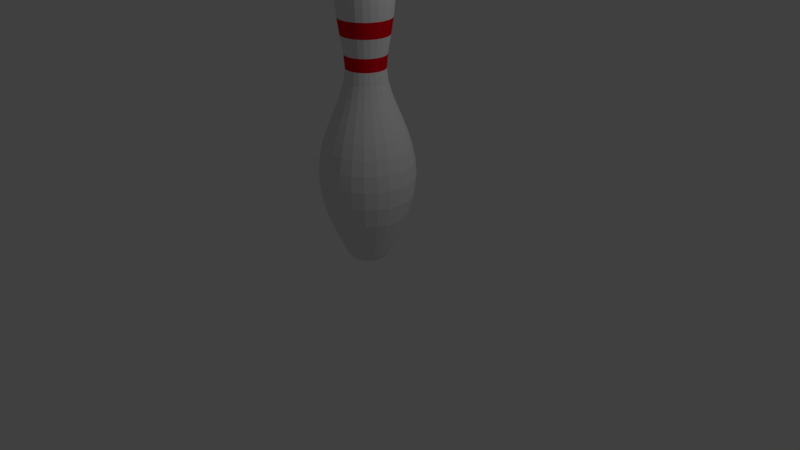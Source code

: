 # Source: BowlingPin.blend  (saved by Blender 2.78.0; exported with 4.5.12 LTS)
import bpy
from mathutils import Matrix  # noqa: F401  (used for matrix-valued properties, if any)

bpy.ops.wm.read_factory_settings(use_empty=True)
scene = bpy.context.scene
scene.name = 'Scene'

# ---- collections
col_collection_1 = bpy.data.collections.new('Collection 1'); scene.collection.children.link(col_collection_1)

# ---- materials (node trees are filled in below, after node groups)
mat_pin = bpy.data.materials.new('Pin')
mat_pin.alpha_threshold = 0.0
mat_pin.use_transparent_shadow = False
mat_pin.roughness = 0.5
mat_stripe = bpy.data.materials.new('Stripe')
mat_stripe.alpha_threshold = 0.0
mat_stripe.use_transparent_shadow = False
mat_stripe.diffuse_color = (0.8, 0.0, 0.01166, 1.0)
mat_stripe.roughness = 0.5

# ---- material node trees

# ---- world
world_world = bpy.data.worlds.new('World'); scene.world = world_world
world_world.color = (0.05088, 0.05088, 0.05088)
world_world.use_sun_shadow = False
world_world.sun_shadow_jitter_overblur = 0.0
world_world.cycles.sampling_method = 'MANUAL'

# ---- cameras
cam_camera = bpy.data.cameras.new('Camera')
cam_camera.clip_end = 100.0
cam_camera.lens = 35.0
cam_camera.sensor_width = 32.0
cam_camera.sensor_height = 18.0
cam_camera.ortho_scale = 7.314
cam_camera.dof.focus_distance = 0.0
cam_camera.dof.aperture_fstop = 128.0

# ---- lights
light_lamp = bpy.data.lights.new('Lamp', 'POINT')
light_lamp.transmission_factor = 0.0
light_lamp.cutoff_distance = 30.0
light_lamp.energy = 100.0
light_lamp.shadow_buffer_clip_start = 1.001
light_lamp.shadow_soft_size = 0.1
light_lamp.shadow_maximum_resolution = 0.006
light_lamp.use_absolute_resolution = True

# ---- meshes
me_mesh_001 = bpy.data.meshes.new('Mesh.001')
me_mesh_001.from_pydata([(-0.5163, 5.26, -9.377e-07), (-0.4451, 5.245, -9.043e-07), (-0.3847, 5.218, -8.568e-07), (-0.3352, 5.176, -7.987e-07), (-0.2967, 5.119, -7.335e-07), (-0.3523, 3.923, -3.673e-07), (-0.3338, 3.765, -3.628e-07), (0.001128, 2.579, -3.289e-07), (-0.02036, 2.351, -3.224e-07), (-0.08384, 2.098, -3.152e-07), (-0.1975, 1.815, -3.071e-07), (-0.2391, 1.726, -3.046e-07), (-0.2722, 1.653, -3.027e-07), (-0.2991, 1.594, -3.012e-07), (-0.3217, 1.549, -3.002e-07), (-0.3626, 1.492, -2.992e-07), (-0.3849, 1.477, -2.99e-07), (-0.4113, 1.468, -2.989e-07), (-0.4437, 1.464, -2.99e-07), (-0.4843, 1.463, -2.99e-07), (-0.5352, 1.463, -2.989e-07), (-0.5983, 1.464, -2.987e-07), (-0.5191, 5.26, -0.02123), (-0.4503, 5.245, -0.03966), (-0.392, 5.218, -0.05529), (-0.3442, 5.176, -0.0681), (-0.307, 5.119, -0.07807), (-0.2804, 5.043, -0.08519), (-0.2645, 4.946, -0.08944), (-0.2594, 4.828, -0.09081), (-0.2651, 4.685, -0.08928), (-0.2817, 4.515, -0.08484), (-0.3092, 4.318, -0.07747), (-0.3477, 4.09, -0.06716), (-0.3607, 3.923, -0.06367), (-0.3428, 3.765, -0.06847), (-0.3019, 3.612, -0.07941), (-0.2461, 3.46, -0.09438), (-0.1831, 3.305, -0.1113), (-0.121, 3.143, -0.1279), (-0.06772, 2.971, -0.1422), (-0.03117, 2.784, -0.152), (-0.0193, 2.579, -0.1551), (-0.04005, 2.351, -0.1496), (-0.1014, 2.098, -0.1332), (-0.2112, 1.815, -0.1037), (-0.2513, 1.726, -0.09298), (-0.2833, 1.653, -0.0844), (-0.3093, 1.594, -0.07744), (-0.3311, 1.549, -0.07159), (-0.3509, 1.516, -0.06629), (-0.3706, 1.492, -0.06102), (-0.3922, 1.477, -0.05524), (-0.4176, 1.468, -0.04841), (-0.449, 1.464, -0.04001), (-0.4882, 1.463, -0.0295), (-0.5373, 1.463, -0.01634), (-0.5273, 5.26, -0.04101), (-0.4656, 5.245, -0.07662), (-0.4133, 5.218, -0.1068), (-0.3705, 5.176, -0.1316), (-0.3371, 5.119, -0.1508), (-0.3133, 5.043, -0.1646), (-0.299, 4.946, -0.1728), (-0.2945, 4.828, -0.1754), (-0.2996, 4.685, -0.1725), (-0.3144, 4.515, -0.1639), (-0.3391, 4.318, -0.1497), (-0.3736, 4.09, -0.1297), (-0.3853, 3.923, -0.123), (-0.3692, 3.765, -0.1323), (-0.3326, 3.612, -0.1534), (-0.2825, 3.46, -0.1823), (-0.2261, 3.305, -0.2149), (-0.1704, 3.143, -0.2471), (-0.1226, 2.971, -0.2747), (-0.08982, 2.784, -0.2936), (-0.07918, 2.579, -0.2997), (-0.09779, 2.351, -0.289), (-0.1528, 2.098, -0.2572), (-0.2512, 1.815, -0.2004), (-0.2872, 1.726, -0.1796), (-0.3159, 1.653, -0.163), (-0.3392, 1.594, -0.1496), (-0.3588, 1.549, -0.1383), (-0.3765, 1.516, -0.1281), (-0.3941, 1.492, -0.1179), (-0.4135, 1.477, -0.1067), (-0.4363, 1.468, -0.09353), (-0.4644, 1.464, -0.0773), (-0.4996, 1.463, -0.05699), (-0.5436, 1.463, -0.03157), (-0.5983, 5.264, -9.056e-07), (-0.5403, 5.26, -0.05799), (-0.49, 5.245, -0.1084), (-0.4473, 5.218, -0.1511), (-0.4123, 5.176, -0.186), (-0.385, 5.119, -0.2133), (-0.3656, 5.043, -0.2327), (-0.354, 4.946, -0.2444), (-0.3502, 4.828, -0.2481), (-0.3544, 4.685, -0.2439), (-0.3665, 4.515, -0.2318), (-0.3867, 4.318, -0.2117), (-0.4148, 4.09, -0.1835), (-0.4244, 3.923, -0.174), (-0.4113, 3.765, -0.1871), (-0.3814, 3.612, -0.217), (-0.3404, 3.46, -0.2579), (-0.2944, 3.305, -0.3039), (-0.2489, 3.143, -0.3494), (-0.2099, 2.971, -0.3884), (-0.1831, 2.784, -0.4152), (-0.1744, 2.579, -0.4239), (-0.1896, 2.351, -0.4087), (-0.2345, 2.098, -0.3638), (-0.3149, 1.815, -0.2834), (-0.3443, 1.726, -0.254), (-0.3677, 1.653, -0.2306), (-0.3867, 1.594, -0.2116), (-0.4027, 1.549, -0.1956), (-0.4172, 1.516, -0.1811), (-0.4316, 1.492, -0.1667), (-0.4474, 1.477, -0.1509), (-0.466, 1.468, -0.1323), (-0.489, 1.464, -0.1093), (-0.5177, 1.463, -0.0806), (-0.5537, 1.463, -0.04464), (-0.5573, 5.26, -0.07102), (-0.5217, 5.245, -0.1327), (-0.4915, 5.218, -0.185), (-0.4668, 5.176, -0.2279), (-0.4475, 5.119, -0.2612), (-0.4337, 5.043, -0.285), (-0.4255, 4.946, -0.2993), (-0.4229, 4.828, -0.3039), (-0.4258, 4.685, -0.2987), (-0.4344, 4.515, -0.2839), (-0.4486, 4.318, -0.2592), (-0.4686, 4.09, -0.2247), (-0.4753, 3.923, -0.213), (-0.466, 3.765, -0.2291), (-0.4449, 3.612, -0.2657), (-0.416, 3.46, -0.3158), (-0.3834, 3.305, -0.3723), (-0.3512, 3.143, -0.4279), (-0.3237, 2.971, -0.4757), (-0.3047, 2.784, -0.5085), (-0.2986, 2.579, -0.5191), (-0.3093, 2.351, -0.5005), (-0.3411, 2.098, -0.4455), (-0.3979, 1.815, -0.3471), (-0.4187, 1.726, -0.3111), (-0.4353, 1.653, -0.2824), (-0.4487, 1.594, -0.2591), (-0.46, 1.549, -0.2395), (-0.4703, 1.516, -0.2218), (-0.4804, 1.492, -0.2042), (-0.4916, 1.477, -0.1848), (-0.5048, 1.468, -0.162), (-0.521, 1.464, -0.1339), (-0.5413, 1.463, -0.09871), (-0.5667, 1.463, -0.05468), (-0.5771, 5.26, -0.07922), (-0.5587, 5.245, -0.148), (-0.543, 5.218, -0.2063), (-0.5302, 5.176, -0.2541), (-0.5202, 5.119, -0.2914), (-0.5131, 5.043, -0.3179), (-0.5089, 4.946, -0.3338), (-0.5075, 4.828, -0.3389), (-0.509, 4.685, -0.3332), (-0.5135, 4.515, -0.3166), (-0.5208, 4.318, -0.2891), (-0.5312, 4.09, -0.2506), (-0.5346, 3.923, -0.2376), (-0.5298, 3.765, -0.2555), (-0.5189, 3.612, -0.2964), (-0.5039, 3.46, -0.3522), (-0.4871, 3.305, -0.4152), (-0.4704, 3.143, -0.4773), (-0.4561, 2.971, -0.5306), (-0.4463, 2.784, -0.5671), (-0.4432, 2.579, -0.579), (-0.4487, 2.351, -0.5583), (-0.4652, 2.098, -0.4969), (-0.4946, 1.815, -0.3871), (-0.5053, 1.726, -0.347), (-0.5139, 1.653, -0.315), (-0.5209, 1.594, -0.289), (-0.5267, 1.549, -0.2672), (-0.532, 1.516, -0.2474), (-0.5373, 1.492, -0.2277), (-0.5431, 1.477, -0.2061), (-0.5499, 1.468, -0.1807), (-0.5583, 1.464, -0.1493), (-0.5688, 1.463, -0.1101), (-0.582, 1.463, -0.06098), (-0.5983, 5.26, -0.08201), (-0.5983, 5.245, -0.1532), (-0.5983, 5.218, -0.2136), (-0.5983, 5.176, -0.2631), (-0.5983, 5.119, -0.3016), (-0.5983, 5.043, -0.3291), (-0.5983, 4.946, -0.3456), (-0.5983, 4.828, -0.3509), (-0.5983, 4.685, -0.345), (-0.5983, 4.515, -0.3278), (-0.5983, 4.318, -0.2993), (-0.5983, 4.09, -0.2595), (-0.5983, 3.923, -0.246), (-0.5983, 3.765, -0.2645), (-0.5983, 3.612, -0.3068), (-0.5983, 3.46, -0.3647), (-0.5983, 3.305, -0.4298), (-0.5983, 3.143, -0.4941), (-0.5983, 2.971, -0.5493), (-0.5983, 2.784, -0.5872), (-0.5983, 2.579, -0.5994), (-0.5983, 2.351, -0.578), (-0.5983, 2.098, -0.5145), (-0.5983, 1.815, -0.4008), (-0.5983, 1.726, -0.3593), (-0.5983, 1.653, -0.3261), (-0.5983, 1.594, -0.2992), (-0.5983, 1.549, -0.2766), (-0.5983, 1.516, -0.2561), (-0.5983, 1.492, -0.2358), (-0.5983, 1.477, -0.2134), (-0.5983, 1.468, -0.1871), (-0.5983, 1.464, -0.1546), (-0.5983, 1.463, -0.114), (-0.5983, 1.463, -0.06314), (-0.6195, 5.26, -0.07922), (-0.638, 5.245, -0.148), (-0.6536, 5.218, -0.2063), (-0.6664, 5.176, -0.2541), (-0.6764, 5.119, -0.2914), (-0.6835, 5.043, -0.3179), (-0.6878, 4.946, -0.3338), (-0.6891, 4.828, -0.3389), (-0.6876, 4.685, -0.3332), (-0.6832, 4.515, -0.3166), (-0.6758, 4.318, -0.2891), (-0.6655, 4.09, -0.2506), (-0.662, 3.923, -0.2376), (-0.6668, 3.765, -0.2555), (-0.6777, 3.612, -0.2964), (-0.6927, 3.46, -0.3522), (-0.7096, 3.305, -0.4152), (-0.7262, 3.143, -0.4773), (-0.7405, 2.971, -0.5306), (-0.7503, 2.784, -0.5671), (-0.7535, 2.579, -0.579), (-0.7479, 2.351, -0.5583), (-0.7315, 2.098, -0.4969), (-0.702, 1.815, -0.3871), (-0.6913, 1.726, -0.347), (-0.6827, 1.653, -0.315), (-0.6758, 1.594, -0.289), (-0.6699, 1.549, -0.2672), (-0.6646, 1.516, -0.2474), (-0.6593, 1.492, -0.2277), (-0.6535, 1.477, -0.2061), (-0.6467, 1.468, -0.1807), (-0.6383, 1.464, -0.1493), (-0.6278, 1.463, -0.1101), (-0.6147, 1.463, -0.06098), (-0.6393, 5.26, -0.07102), (-0.6749, 5.245, -0.1327), (-0.7051, 5.218, -0.185), (-0.7299, 5.176, -0.2279), (-0.7491, 5.119, -0.2612), (-0.7629, 5.043, -0.285), (-0.7711, 4.946, -0.2993), (-0.7737, 4.828, -0.3039), (-0.7708, 4.685, -0.2987), (-0.7622, 4.515, -0.2839), (-0.748, 4.318, -0.2592), (-0.728, 4.09, -0.2247), (-0.7213, 3.923, -0.213), (-0.7306, 3.765, -0.2291), (-0.7517, 3.612, -0.2657), (-0.7806, 3.46, -0.3158), (-0.8132, 3.305, -0.3723), (-0.8454, 3.143, -0.4279), (-0.873, 2.971, -0.4757), (-0.8919, 2.784, -0.5085), (-0.898, 2.579, -0.5191), (-0.8873, 2.351, -0.5005), (-0.8555, 2.098, -0.4455), (-0.7987, 1.815, -0.3471), (-0.7779, 1.726, -0.3111), (-0.7614, 1.653, -0.2824), (-0.7479, 1.594, -0.2591), (-0.7366, 1.549, -0.2395), (-0.7264, 1.516, -0.2218), (-0.7162, 1.492, -0.2042), (-0.705, 1.477, -0.1848), (-0.6918, 1.468, -0.162), (-0.6756, 1.464, -0.1339), (-0.6553, 1.463, -0.09871), (-0.6299, 1.463, -0.05468), (-0.6563, 5.26, -0.05799), (-0.7067, 5.245, -0.1084), (-0.7494, 5.218, -0.1511), (-0.7844, 5.176, -0.186), (-0.8116, 5.119, -0.2133), (-0.8311, 5.043, -0.2327), (-0.8427, 4.946, -0.2444), (-0.8464, 4.828, -0.2481), (-0.8422, 4.685, -0.2439), (-0.8301, 4.515, -0.2318), (-0.81, 4.318, -0.2117), (-0.7818, 4.09, -0.1835), (-0.7723, 3.923, -0.174), (-0.7854, 3.765, -0.1871), (-0.8153, 3.612, -0.217), (-0.8562, 3.46, -0.2579), (-0.9023, 3.305, -0.3039), (-0.9477, 3.143, -0.3494), (-0.9867, 2.971, -0.3884), (-1.013, 2.784, -0.4152), (-1.022, 2.579, -0.4239), (-1.007, 2.351, -0.4087), (-0.9621, 2.098, -0.3638), (-0.8817, 1.815, -0.2834), (-0.8523, 1.726, -0.254), (-0.8289, 1.653, -0.2306), (-0.8099, 1.594, -0.2116), (-0.7939, 1.549, -0.1956), (-0.7794, 1.516, -0.1811), (-0.765, 1.492, -0.1667), (-0.7492, 1.477, -0.1509), (-0.7306, 1.468, -0.1323), (-0.7076, 1.464, -0.1093), (-0.6789, 1.463, -0.0806), (-0.643, 1.463, -0.04464), (-0.6693, 5.26, -0.04101), (-0.731, 5.245, -0.07662), (-0.7833, 5.218, -0.1068), (-0.8262, 5.176, -0.1316), (-0.8595, 5.119, -0.1508), (-0.8834, 5.043, -0.1646), (-0.8976, 4.946, -0.1728), (-0.9022, 4.828, -0.1754), (-0.8971, 4.685, -0.1725), (-0.8822, 4.515, -0.1639), (-0.8575, 4.318, -0.1497), (-0.823, 4.09, -0.1297), (-0.8114, 3.923, -0.123), (-0.8274, 3.765, -0.1323), (-0.864, 3.612, -0.1534), (-0.9141, 3.46, -0.1823), (-0.9706, 3.305, -0.2149), (-1.026, 3.143, -0.2471), (-1.074, 2.971, -0.2747), (-1.107, 2.784, -0.2936), (-1.117, 2.579, -0.2997), (-1.099, 2.351, -0.289), (-1.044, 2.098, -0.2572), (-0.9454, 1.815, -0.2004), (-0.9094, 1.726, -0.1796), (-0.8807, 1.653, -0.163), (-0.8574, 1.594, -0.1496), (-0.8378, 1.549, -0.1383), (-0.8201, 1.516, -0.1281), (-0.8025, 1.492, -0.1179), (-0.7831, 1.477, -0.1067), (-0.7603, 1.468, -0.09353), (-0.7322, 1.464, -0.0773), (-0.697, 1.463, -0.05699), (-0.653, 1.463, -0.03157), (-0.6775, 5.26, -0.02123), (-0.7463, 5.245, -0.03966), (-0.8047, 5.218, -0.05529), (-0.8525, 5.176, -0.0681), (-0.8897, 5.119, -0.07807), (-0.9162, 5.043, -0.08519), (-0.9321, 4.946, -0.08944), (-0.9372, 4.828, -0.09081), (-0.9315, 4.685, -0.08928), (-0.9149, 4.515, -0.08484), (-0.8874, 4.318, -0.07747), (-0.8489, 4.09, -0.06716), (-0.8359, 3.923, -0.06367), (-0.8538, 3.765, -0.06847), (-0.8947, 3.612, -0.07941), (-0.9506, 3.46, -0.09438), (-1.014, 3.305, -0.1113), (-1.076, 3.143, -0.1279), (-1.129, 2.971, -0.1422), (-1.165, 2.784, -0.152), (-1.177, 2.579, -0.1551), (-1.157, 2.351, -0.1496), (-1.095, 2.098, -0.1332), (-0.9854, 1.815, -0.1037), (-0.9453, 1.726, -0.09298), (-0.9133, 1.653, -0.0844), (-0.8873, 1.594, -0.07744), (-0.8655, 1.549, -0.07159), (-0.8457, 1.516, -0.06629), (-0.826, 1.492, -0.06102), (-0.8045, 1.477, -0.05524), (-0.779, 1.468, -0.04841), (-0.7476, 1.464, -0.04001), (-0.7084, 1.463, -0.0295), (-0.6593, 1.463, -0.01634), (-0.6803, 5.26, -5.48e-07), (-0.7515, 5.245, -5.182e-07), (-0.8119, 5.218, -6.523e-07), (-0.8614, 5.176, -7.268e-07), (-0.8999, 5.119, -7.268e-07), (-0.9275, 5.043, -7.268e-07), (-0.9439, 4.946, -7.864e-07), (-0.9492, 4.828, -8.46e-07), (-0.9433, 4.685, -9.056e-07), (-0.9261, 4.515, -9.652e-07), (-0.8976, 4.318, -9.652e-07), (-0.8578, 4.09, -8.46e-07), (-0.8443, 3.923, -6.97e-07), (-0.8628, 3.765, -6.672e-07), (-0.9051, 3.612, -6.225e-07), (-0.963, 3.46, -5.331e-07), (-1.028, 3.305, -5.331e-07), (-1.092, 3.143, -5.182e-07), (-1.148, 2.971, -6.225e-07), (-1.185, 2.784, -5.033e-07), (-1.198, 2.579, -2.201e-07), (-1.176, 2.351, -2.201e-07), (-1.113, 2.098, -5.623e-08), (-0.9991, 1.815, -1.307e-07), (-0.9576, 1.726, -2.201e-07), (-0.9244, 1.653, -2.499e-07), (-0.8975, 1.594, -1.605e-07), (-0.8749, 1.549, -1.903e-07), (-0.8544, 1.516, -1.456e-07), (-0.8341, 1.492, -1.153e-08), (-0.8117, 1.477, -1.605e-07), (-0.7854, 1.468, -1.158e-07), (-0.7529, 1.464, -1.009e-07), (-0.7123, 1.463, -1.456e-07), (-0.6614, 1.463, -7.113e-08), (-0.6775, 5.26, 0.02122), (-0.7463, 5.245, 0.03966), (-0.8047, 5.218, 0.05529), (-0.8525, 5.176, 0.0681), (-0.8897, 5.119, 0.07807), (-0.9162, 5.043, 0.08519), (-0.9321, 4.946, 0.08944), (-0.9372, 4.828, 0.09081), (-0.9315, 4.685, 0.08928), (-0.9149, 4.515, 0.08484), (-0.8874, 4.318, 0.07747), (-0.8489, 4.09, 0.06716), (-0.8359, 3.923, 0.06367), (-0.8538, 3.765, 0.06846), (-0.8947, 3.612, 0.07941), (-0.9506, 3.46, 0.09438), (-1.014, 3.305, 0.1113), (-1.076, 3.143, 0.1279), (-1.129, 2.971, 0.1422), (-1.165, 2.784, 0.152), (-1.177, 2.579, 0.1551), (-1.157, 2.351, 0.1496), (-1.095, 2.098, 0.1332), (-0.9854, 1.815, 0.1037), (-0.9453, 1.726, 0.09298), (-0.9133, 1.653, 0.0844), (-0.8873, 1.594, 0.07744), (-0.8655, 1.549, 0.07159), (-0.8457, 1.516, 0.06629), (-0.826, 1.492, 0.06102), (-0.8045, 1.477, 0.05524), (-0.779, 1.468, 0.04841), (-0.7476, 1.464, 0.04001), (-0.7084, 1.463, 0.0295), (-0.6593, 1.463, 0.01634), (-0.6693, 5.26, 0.041), (-0.731, 5.245, 0.07662), (-0.7833, 5.218, 0.1068), (-0.8262, 5.176, 0.1316), (-0.8595, 5.119, 0.1508), (-0.8834, 5.043, 0.1646), (-0.8976, 4.946, 0.1728), (-0.9022, 4.828, 0.1754), (-0.8971, 4.685, 0.1725), (-0.8822, 4.515, 0.1639), (-0.8575, 4.318, 0.1497), (-0.823, 4.09, 0.1297), (-0.8114, 3.923, 0.123), (-0.8274, 3.765, 0.1323), (-0.864, 3.612, 0.1534), (-0.9141, 3.46, 0.1823), (-0.9706, 3.305, 0.2149), (-1.026, 3.143, 0.2471), (-1.074, 2.971, 0.2747), (-1.107, 2.784, 0.2936), (-1.117, 2.579, 0.2997), (-1.099, 2.351, 0.289), (-1.044, 2.098, 0.2572), (-0.9454, 1.815, 0.2004), (-0.9094, 1.726, 0.1796), (-0.8807, 1.653, 0.163), (-0.8574, 1.594, 0.1496), (-0.8378, 1.549, 0.1383), (-0.8201, 1.516, 0.1281), (-0.8025, 1.492, 0.1179), (-0.7831, 1.477, 0.1067), (-0.7603, 1.468, 0.09353), (-0.7322, 1.464, 0.0773), (-0.697, 1.463, 0.05699), (-0.653, 1.463, 0.03157), (-0.6563, 5.26, 0.05799), (-0.7067, 5.245, 0.1084), (-0.7494, 5.218, 0.1511), (-0.7844, 5.176, 0.186), (-0.8116, 5.119, 0.2133), (-0.8311, 5.043, 0.2327), (-0.8427, 4.946, 0.2444), (-0.8464, 4.828, 0.2481), (-0.8422, 4.685, 0.2439), (-0.8301, 4.515, 0.2318), (-0.81, 4.318, 0.2117), (-0.7818, 4.09, 0.1835), (-0.7723, 3.923, 0.174), (-0.7854, 3.765, 0.1871), (-0.8153, 3.612, 0.217), (-0.8562, 3.46, 0.2579), (-0.9023, 3.305, 0.3039), (-0.9477, 3.143, 0.3494), (-0.9867, 2.971, 0.3884), (-1.013, 2.784, 0.4152), (-1.022, 2.579, 0.4239), (-1.007, 2.351, 0.4087), (-0.9621, 2.098, 0.3638), (-0.8817, 1.815, 0.2834), (-0.8523, 1.726, 0.254), (-0.8289, 1.653, 0.2306), (-0.8099, 1.594, 0.2116), (-0.7939, 1.549, 0.1956), (-0.7794, 1.516, 0.1811), (-0.765, 1.492, 0.1667), (-0.7492, 1.477, 0.1509), (-0.7306, 1.468, 0.1323), (-0.7076, 1.464, 0.1093), (-0.6789, 1.463, 0.0806), (-0.643, 1.463, 0.04464), (-0.6393, 5.26, 0.07102), (-0.6749, 5.245, 0.1327), (-0.7051, 5.218, 0.185), (-0.7299, 5.176, 0.2279), (-0.7491, 5.119, 0.2612), (-0.7629, 5.043, 0.285), (-0.7711, 4.946, 0.2993), (-0.7737, 4.828, 0.3039), (-0.7708, 4.685, 0.2987), (-0.7622, 4.515, 0.2839), (-0.748, 4.318, 0.2592), (-0.728, 4.09, 0.2247), (-0.7213, 3.923, 0.213), (-0.7306, 3.765, 0.2291), (-0.7517, 3.612, 0.2657), (-0.7806, 3.46, 0.3158), (-0.8132, 3.305, 0.3723), (-0.8454, 3.143, 0.4279), (-0.873, 2.971, 0.4757), (-0.8919, 2.784, 0.5085), (-0.898, 2.579, 0.5191), (-0.8873, 2.351, 0.5005), (-0.8555, 2.098, 0.4455), (-0.7987, 1.815, 0.3471), (-0.7779, 1.726, 0.3111), (-0.7614, 1.653, 0.2824), (-0.7479, 1.594, 0.2591), (-0.7366, 1.549, 0.2395), (-0.7264, 1.516, 0.2218), (-0.7162, 1.492, 0.2042), (-0.705, 1.477, 0.1848), (-0.6918, 1.468, 0.162), (-0.6756, 1.464, 0.1339), (-0.6553, 1.463, 0.09871), (-0.6299, 1.463, 0.05468), (-0.6195, 5.26, 0.07921), (-0.638, 5.245, 0.148), (-0.6536, 5.218, 0.2063), (-0.6664, 5.176, 0.2541), (-0.6764, 5.119, 0.2914), (-0.6835, 5.043, 0.3179), (-0.6878, 4.946, 0.3338), (-0.6891, 4.828, 0.3389), (-0.6876, 4.685, 0.3332), (-0.6832, 4.515, 0.3166), (-0.6758, 4.318, 0.2891), (-0.6655, 4.09, 0.2506), (-0.662, 3.923, 0.2376), (-0.6668, 3.765, 0.2555), (-0.6777, 3.612, 0.2964), (-0.6927, 3.46, 0.3522), (-0.7096, 3.305, 0.4152), (-0.7262, 3.143, 0.4773), (-0.7405, 2.971, 0.5306), (-0.7503, 2.784, 0.5671), (-0.7535, 2.579, 0.579), (-0.7479, 2.351, 0.5583), (-0.7315, 2.098, 0.4969), (-0.702, 1.815, 0.3871), (-0.6913, 1.726, 0.347), (-0.6827, 1.653, 0.315), (-0.6758, 1.594, 0.289), (-0.6699, 1.549, 0.2672), (-0.6646, 1.516, 0.2474), (-0.6593, 1.492, 0.2277), (-0.6535, 1.477, 0.2061), (-0.6467, 1.468, 0.1807), (-0.6383, 1.464, 0.1493), (-0.6278, 1.463, 0.1101), (-0.6147, 1.463, 0.06098), (-0.5983, 5.26, 0.08201), (-0.5983, 5.245, 0.1532), (-0.5983, 5.218, 0.2136), (-0.5983, 5.176, 0.2631), (-0.5983, 5.119, 0.3016), (-0.5983, 5.043, 0.3291), (-0.5983, 4.946, 0.3456), (-0.5983, 4.828, 0.3509), (-0.5983, 4.685, 0.345), (-0.5983, 4.515, 0.3278), (-0.5983, 4.318, 0.2993), (-0.5983, 4.09, 0.2595), (-0.5983, 3.923, 0.246), (-0.5983, 3.765, 0.2645), (-0.5983, 3.612, 0.3068), (-0.5983, 3.46, 0.3647), (-0.5983, 3.305, 0.4298), (-0.5983, 3.143, 0.4941), (-0.5983, 2.971, 0.5493), (-0.5983, 2.784, 0.5871), (-0.5983, 2.579, 0.5994), (-0.5983, 2.351, 0.578), (-0.5983, 2.098, 0.5145), (-0.5983, 1.815, 0.4008), (-0.5983, 1.726, 0.3593), (-0.5983, 1.653, 0.3261), (-0.5983, 1.594, 0.2992), (-0.5983, 1.549, 0.2766), (-0.5983, 1.516, 0.2561), (-0.5983, 1.492, 0.2357), (-0.5983, 1.477, 0.2134), (-0.5983, 1.468, 0.1871), (-0.5983, 1.464, 0.1546), (-0.5983, 1.463, 0.114), (-0.5983, 1.463, 0.06314), (-0.5771, 5.26, 0.07921), (-0.5587, 5.245, 0.148), (-0.543, 5.218, 0.2063), (-0.5302, 5.176, 0.2541), (-0.5202, 5.119, 0.2914), (-0.5131, 5.043, 0.3179), (-0.5089, 4.946, 0.3338), (-0.5075, 4.828, 0.3389), (-0.509, 4.685, 0.3332), (-0.5135, 4.515, 0.3166), (-0.5208, 4.318, 0.2891), (-0.5312, 4.09, 0.2506), (-0.5346, 3.923, 0.2376), (-0.5298, 3.765, 0.2555), (-0.5189, 3.612, 0.2964), (-0.5039, 3.46, 0.3522), (-0.4871, 3.305, 0.4152), (-0.4704, 3.143, 0.4773), (-0.4561, 2.971, 0.5306), (-0.4463, 2.784, 0.5671), (-0.4432, 2.579, 0.579), (-0.4487, 2.351, 0.5583), (-0.4652, 2.098, 0.4969), (-0.4946, 1.815, 0.3871), (-0.5053, 1.726, 0.347), (-0.5139, 1.653, 0.315), (-0.5209, 1.594, 0.289), (-0.5267, 1.549, 0.2672), (-0.532, 1.516, 0.2474), (-0.5373, 1.492, 0.2277), (-0.5431, 1.477, 0.2061), (-0.5499, 1.468, 0.1807), (-0.5583, 1.464, 0.1493), (-0.5688, 1.463, 0.1101), (-0.582, 1.463, 0.06098), (-0.5573, 5.26, 0.07102), (-0.5217, 5.245, 0.1327), (-0.4915, 5.218, 0.185), (-0.4668, 5.176, 0.2279), (-0.4475, 5.119, 0.2612), (-0.4337, 5.043, 0.285), (-0.4255, 4.946, 0.2993), (-0.4229, 4.828, 0.3039), (-0.4258, 4.685, 0.2987), (-0.4344, 4.515, 0.2839), (-0.4486, 4.318, 0.2592), (-0.4686, 4.09, 0.2247), (-0.4753, 3.923, 0.213), (-0.466, 3.765, 0.2291), (-0.4449, 3.612, 0.2657), (-0.416, 3.46, 0.3158), (-0.3834, 3.305, 0.3723), (-0.3512, 3.143, 0.4279), (-0.3237, 2.971, 0.4757), (-0.3047, 2.784, 0.5085), (-0.2986, 2.579, 0.5191), (-0.3093, 2.351, 0.5005), (-0.3411, 2.098, 0.4455), (-0.3979, 1.815, 0.3471), (-0.4187, 1.726, 0.3111), (-0.4353, 1.653, 0.2824), (-0.4487, 1.594, 0.2591), (-0.46, 1.549, 0.2395), (-0.4703, 1.516, 0.2218), (-0.4804, 1.492, 0.2042), (-0.4916, 1.477, 0.1848), (-0.5048, 1.468, 0.162), (-0.521, 1.464, 0.1339), (-0.5413, 1.463, 0.09871), (-0.5667, 1.463, 0.05468), (-0.5403, 5.26, 0.05799), (-0.49, 5.245, 0.1084), (-0.4473, 5.218, 0.1511), (-0.4123, 5.176, 0.186), (-0.385, 5.119, 0.2133), (-0.3656, 5.043, 0.2327), (-0.354, 4.946, 0.2444), (-0.3502, 4.828, 0.2481), (-0.3544, 4.685, 0.2439), (-0.3665, 4.515, 0.2318), (-0.3867, 4.318, 0.2117), (-0.4148, 4.09, 0.1835), (-0.4244, 3.923, 0.174), (-0.4113, 3.765, 0.1871), (-0.3814, 3.612, 0.217), (-0.3404, 3.46, 0.2579), (-0.2944, 3.305, 0.3039), (-0.2489, 3.143, 0.3494), (-0.2099, 2.971, 0.3884), (-0.1831, 2.784, 0.4152), (-0.1744, 2.579, 0.4239), (-0.1896, 2.351, 0.4087), (-0.2345, 2.098, 0.3638), (-0.3149, 1.815, 0.2834), (-0.3443, 1.726, 0.254), (-0.3677, 1.653, 0.2306), (-0.3867, 1.594, 0.2116), (-0.4027, 1.549, 0.1956), (-0.4172, 1.516, 0.1811), (-0.4316, 1.492, 0.1667), (-0.4474, 1.477, 0.1509), (-0.466, 1.468, 0.1323), (-0.489, 1.464, 0.1093), (-0.5177, 1.463, 0.0806), (-0.5537, 1.463, 0.04464), (-0.5273, 5.26, 0.041), (-0.4656, 5.245, 0.07662), (-0.4133, 5.218, 0.1068), (-0.3705, 5.176, 0.1316), (-0.3371, 5.119, 0.1508), (-0.3133, 5.043, 0.1646), (-0.299, 4.946, 0.1728), (-0.2945, 4.828, 0.1754), (-0.2996, 4.685, 0.1725), (-0.3144, 4.515, 0.1639), (-0.3391, 4.318, 0.1497), (-0.3736, 4.09, 0.1297), (-0.3853, 3.923, 0.123), (-0.3692, 3.765, 0.1323), (-0.3326, 3.612, 0.1534), (-0.2825, 3.46, 0.1823), (-0.2261, 3.305, 0.2149), (-0.1704, 3.143, 0.2471), (-0.1226, 2.971, 0.2747), (-0.08983, 2.784, 0.2936), (-0.07918, 2.579, 0.2997), (-0.09779, 2.351, 0.289), (-0.1528, 2.098, 0.2572), (-0.2512, 1.815, 0.2004), (-0.2872, 1.726, 0.1796), (-0.3159, 1.653, 0.163), (-0.3392, 1.594, 0.1496), (-0.3588, 1.549, 0.1383), (-0.3765, 1.516, 0.1281), (-0.3941, 1.492, 0.1179), (-0.4135, 1.477, 0.1067), (-0.4363, 1.468, 0.09353), (-0.4644, 1.464, 0.0773), (-0.4996, 1.463, 0.05699), (-0.5436, 1.463, 0.03157), (-0.5191, 5.26, 0.02122), (-0.4503, 5.245, 0.03966), (-0.392, 5.218, 0.05529), (-0.3442, 5.176, 0.0681), (-0.307, 5.119, 0.07807), (-0.2804, 5.043, 0.08519), (-0.2645, 4.946, 0.08944), (-0.2594, 4.828, 0.09081), (-0.2651, 4.685, 0.08928), (-0.2817, 4.515, 0.08484), (-0.3092, 4.318, 0.07747), (-0.3477, 4.09, 0.06716), (-0.3607, 3.923, 0.06367), (-0.3428, 3.765, 0.06847), (-0.3019, 3.612, 0.07941), (-0.2461, 3.46, 0.09438), (-0.1831, 3.305, 0.1113), (-0.121, 3.143, 0.1279), (-0.06772, 2.971, 0.1422), (-0.03117, 2.784, 0.152), (-0.0193, 2.579, 0.1551), (-0.04005, 2.351, 0.1496), (-0.1014, 2.098, 0.1332), (-0.2112, 1.815, 0.1037), (-0.2513, 1.726, 0.09298), (-0.2833, 1.653, 0.0844), (-0.3093, 1.594, 0.07744), (-0.3311, 1.549, 0.07159), (-0.3509, 1.516, 0.06629), (-0.3706, 1.492, 0.06102), (-0.3922, 1.477, 0.05524), (-0.4176, 1.468, 0.04841), (-0.449, 1.464, 0.04001), (-0.4882, 1.463, 0.0295), (-0.5373, 1.463, 0.01634), (-0.2692, 5.043, -6.374e-07), (-0.2527, 4.946, -7.715e-07), (-0.2474, 4.828, -5.778e-07), (-0.2533, 4.685, -5.182e-07), (-0.2705, 4.515, -4.139e-07), (-0.299, 4.318, -3.99e-07), (-0.3388, 4.09, -4.586e-07), (-0.2915, 3.612, -2.499e-07), (-0.2336, 3.46, -4.586e-07), (-0.1685, 3.305, -5.331e-07), (-0.1042, 3.143, -4.437e-07), (-0.049, 2.971, -2.052e-07), (-0.01116, 2.784, -4.437e-07), (-0.3422, 1.516, -4.884e-07)], [], [(829, 830, 29, 28), (19, 20, 56, 55), (7, 8, 43, 42), (830, 831, 30, 29), (20, 21, 56), (8, 9, 44, 43), (831, 832, 31, 30), (9, 10, 45, 44), (832, 833, 32, 31), (10, 11, 46, 45), (833, 834, 33, 32), (11, 12, 47, 46), (834, 5, 34, 33), (12, 13, 48, 47), (5, 6, 35, 34), (92, 0, 22), (13, 14, 49, 48), (6, 835, 36, 35), (0, 1, 23, 22), (14, 841, 50, 49), (835, 836, 37, 36), (1, 2, 24, 23), (841, 15, 51, 50), (836, 837, 38, 37), (2, 3, 25, 24), (15, 16, 52, 51), (837, 838, 39, 38), (3, 4, 26, 25), (16, 17, 53, 52), (838, 839, 40, 39), (4, 828, 27, 26), (17, 18, 54, 53), (839, 840, 41, 40), (828, 829, 28, 27), (18, 19, 55, 54), (840, 7, 42, 41), (32, 33, 68, 67), (46, 47, 82, 81), (33, 34, 69, 68), (47, 48, 83, 82), (34, 35, 70, 69), (92, 22, 57), (48, 49, 84, 83), (35, 36, 71, 70), (22, 23, 58, 57), (49, 50, 85, 84), (36, 37, 72, 71), (23, 24, 59, 58), (50, 51, 86, 85), (37, 38, 73, 72), (24, 25, 60, 59), (51, 52, 87, 86), (38, 39, 74, 73), (25, 26, 61, 60), (52, 53, 88, 87), (39, 40, 75, 74), (26, 27, 62, 61), (53, 54, 89, 88), (40, 41, 76, 75), (27, 28, 63, 62), (54, 55, 90, 89), (41, 42, 77, 76), (28, 29, 64, 63), (55, 56, 91, 90), (42, 43, 78, 77), (29, 30, 65, 64), (56, 21, 91), (43, 44, 79, 78), (30, 31, 66, 65), (44, 45, 80, 79), (31, 32, 67, 66), (45, 46, 81, 80), (61, 62, 98, 97), (88, 89, 125, 124), (75, 76, 112, 111), (62, 63, 99, 98), (89, 90, 126, 125), (76, 77, 113, 112), (63, 64, 100, 99), (90, 91, 127, 126), (77, 78, 114, 113), (64, 65, 101, 100), (91, 21, 127), (78, 79, 115, 114), (65, 66, 102, 101), (79, 80, 116, 115), (66, 67, 103, 102), (80, 81, 117, 116), (67, 68, 104, 103), (81, 82, 118, 117), (68, 69, 105, 104), (82, 83, 119, 118), (69, 70, 106, 105), (92, 57, 93), (83, 84, 120, 119), (70, 71, 107, 106), (57, 58, 94, 93), (84, 85, 121, 120), (71, 72, 108, 107), (58, 59, 95, 94), (85, 86, 122, 121), (72, 73, 109, 108), (59, 60, 96, 95), (86, 87, 123, 122), (73, 74, 110, 109), (60, 61, 97, 96), (87, 88, 124, 123), (74, 75, 111, 110), (118, 119, 154, 153), (105, 106, 141, 140), (92, 93, 128), (119, 120, 155, 154), (106, 107, 142, 141), (93, 94, 129, 128), (120, 121, 156, 155), (107, 108, 143, 142), (94, 95, 130, 129), (121, 122, 157, 156), (108, 109, 144, 143), (95, 96, 131, 130), (122, 123, 158, 157), (109, 110, 145, 144), (96, 97, 132, 131), (123, 124, 159, 158), (110, 111, 146, 145), (97, 98, 133, 132), (124, 125, 160, 159), (111, 112, 147, 146), (98, 99, 134, 133), (125, 126, 161, 160), (112, 113, 148, 147), (99, 100, 135, 134), (126, 127, 162, 161), (113, 114, 149, 148), (100, 101, 136, 135), (127, 21, 162), (114, 115, 150, 149), (101, 102, 137, 136), (115, 116, 151, 150), (102, 103, 138, 137), (116, 117, 152, 151), (103, 104, 139, 138), (117, 118, 153, 152), (104, 105, 140, 139), (147, 148, 183, 182), (134, 135, 170, 169), (161, 162, 197, 196), (148, 149, 184, 183), (135, 136, 171, 170), (162, 21, 197), (149, 150, 185, 184), (136, 137, 172, 171), (150, 151, 186, 185), (137, 138, 173, 172), (151, 152, 187, 186), (138, 139, 174, 173), (152, 153, 188, 187), (139, 140, 175, 174), (153, 154, 189, 188), (140, 141, 176, 175), (92, 128, 163), (154, 155, 190, 189), (141, 142, 177, 176), (128, 129, 164, 163), (155, 156, 191, 190), (142, 143, 178, 177), (129, 130, 165, 164), (156, 157, 192, 191), (143, 144, 179, 178), (130, 131, 166, 165), (157, 158, 193, 192), (144, 145, 180, 179), (131, 132, 167, 166), (158, 159, 194, 193), (145, 146, 181, 180), (132, 133, 168, 167), (159, 160, 195, 194), (146, 147, 182, 181), (133, 134, 169, 168), (160, 161, 196, 195), (176, 177, 212, 211), (163, 164, 199, 198), (190, 191, 226, 225), (177, 178, 213, 212), (164, 165, 200, 199), (191, 192, 227, 226), (178, 179, 214, 213), (165, 166, 201, 200), (192, 193, 228, 227), (179, 180, 215, 214), (166, 167, 202, 201), (193, 194, 229, 228), (180, 181, 216, 215), (167, 168, 203, 202), (194, 195, 230, 229), (181, 182, 217, 216), (168, 169, 204, 203), (195, 196, 231, 230), (182, 183, 218, 217), (169, 170, 205, 204), (196, 197, 232, 231), (183, 184, 219, 218), (170, 171, 206, 205), (197, 21, 232), (184, 185, 220, 219), (171, 172, 207, 206), (185, 186, 221, 220), (172, 173, 208, 207), (186, 187, 222, 221), (173, 174, 209, 208), (187, 188, 223, 222), (174, 175, 210, 209), (188, 189, 224, 223), (175, 176, 211, 210), (92, 163, 198), (189, 190, 225, 224), (205, 206, 241, 240), (232, 21, 267), (219, 220, 255, 254), (206, 207, 242, 241), (220, 221, 256, 255), (207, 208, 243, 242), (221, 222, 257, 256), (208, 209, 244, 243), (222, 223, 258, 257), (209, 210, 245, 244), (223, 224, 259, 258), (210, 211, 246, 245), (92, 198, 233), (224, 225, 260, 259), (211, 212, 247, 246), (198, 199, 234, 233), (225, 226, 261, 260), (212, 213, 248, 247), (199, 200, 235, 234), (226, 227, 262, 261), (213, 214, 249, 248), (200, 201, 236, 235), (227, 228, 263, 262), (214, 215, 250, 249), (201, 202, 237, 236), (228, 229, 264, 263), (215, 216, 251, 250), (202, 203, 238, 237), (229, 230, 265, 264), (216, 217, 252, 251), (203, 204, 239, 238), (230, 231, 266, 265), (217, 218, 253, 252), (204, 205, 240, 239), (231, 232, 267, 266), (218, 219, 254, 253), (234, 235, 270, 269), (261, 262, 297, 296), (248, 249, 284, 283), (235, 236, 271, 270), (262, 263, 298, 297), (249, 250, 285, 284), (236, 237, 272, 271), (263, 264, 299, 298), (250, 251, 286, 285), (237, 238, 273, 272), (264, 265, 300, 299), (251, 252, 287, 286), (238, 239, 274, 273), (265, 266, 301, 300), (252, 253, 288, 287), (239, 240, 275, 274), (266, 267, 302, 301), (253, 254, 289, 288), (240, 241, 276, 275), (267, 21, 302), (254, 255, 290, 289), (241, 242, 277, 276), (255, 256, 291, 290), (242, 243, 278, 277), (256, 257, 292, 291), (243, 244, 279, 278), (257, 258, 293, 292), (244, 245, 280, 279), (258, 259, 294, 293), (245, 246, 281, 280), (92, 233, 268), (259, 260, 295, 294), (246, 247, 282, 281), (233, 234, 269, 268), (260, 261, 296, 295), (247, 248, 283, 282), (290, 291, 326, 325), (277, 278, 313, 312), (291, 292, 327, 326), (278, 279, 314, 313), (292, 293, 328, 327), (279, 280, 315, 314), (293, 294, 329, 328), (280, 281, 316, 315), (92, 268, 303), (294, 295, 330, 329), (281, 282, 317, 316), (268, 269, 304, 303), (295, 296, 331, 330), (282, 283, 318, 317), (269, 270, 305, 304), (296, 297, 332, 331), (283, 284, 319, 318), (270, 271, 306, 305), (297, 298, 333, 332), (284, 285, 320, 319), (271, 272, 307, 306), (298, 299, 334, 333), (285, 286, 321, 320), (272, 273, 308, 307), (299, 300, 335, 334), (286, 287, 322, 321), (273, 274, 309, 308), (300, 301, 336, 335), (287, 288, 323, 322), (274, 275, 310, 309), (301, 302, 337, 336), (288, 289, 324, 323), (275, 276, 311, 310), (302, 21, 337), (289, 290, 325, 324), (276, 277, 312, 311), (332, 333, 368, 367), (319, 320, 355, 354), (306, 307, 342, 341), (333, 334, 369, 368), (320, 321, 356, 355), (307, 308, 343, 342), (334, 335, 370, 369), (321, 322, 357, 356), (308, 309, 344, 343), (335, 336, 371, 370), (322, 323, 358, 357), (309, 310, 345, 344), (336, 337, 372, 371), (323, 324, 359, 358), (310, 311, 346, 345), (337, 21, 372), (324, 325, 360, 359), (311, 312, 347, 346), (325, 326, 361, 360), (312, 313, 348, 347), (326, 327, 362, 361), (313, 314, 349, 348), (327, 328, 363, 362), (314, 315, 350, 349), (328, 329, 364, 363), (315, 316, 351, 350), (92, 303, 338), (329, 330, 365, 364), (316, 317, 352, 351), (303, 304, 339, 338), (330, 331, 366, 365), (317, 318, 353, 352), (304, 305, 340, 339), (331, 332, 367, 366), (318, 319, 354, 353), (305, 306, 341, 340), (361, 362, 397, 396), (348, 349, 384, 383), (362, 363, 398, 397), (349, 350, 385, 384), (363, 364, 399, 398), (350, 351, 386, 385), (92, 338, 373), (364, 365, 400, 399), (351, 352, 387, 386), (338, 339, 374, 373), (365, 366, 401, 400), (352, 353, 388, 387), (339, 340, 375, 374), (366, 367, 402, 401), (353, 354, 389, 388), (340, 341, 376, 375), (367, 368, 403, 402), (354, 355, 390, 389), (341, 342, 377, 376), (368, 369, 404, 403), (355, 356, 391, 390), (342, 343, 378, 377), (369, 370, 405, 404), (356, 357, 392, 391), (343, 344, 379, 378), (370, 371, 406, 405), (357, 358, 393, 392), (344, 345, 380, 379), (371, 372, 407, 406), (358, 359, 394, 393), (345, 346, 381, 380), (372, 21, 407), (359, 360, 395, 394), (346, 347, 382, 381), (360, 361, 396, 395), (347, 348, 383, 382), (390, 391, 426, 425), (377, 378, 413, 412), (404, 405, 440, 439), (391, 392, 427, 426), (378, 379, 414, 413), (405, 406, 441, 440), (392, 393, 428, 427), (379, 380, 415, 414), (406, 407, 442, 441), (393, 394, 429, 428), (380, 381, 416, 415), (407, 21, 442), (394, 395, 430, 429), (381, 382, 417, 416), (395, 396, 431, 430), (382, 383, 418, 417), (396, 397, 432, 431), (383, 384, 419, 418), (397, 398, 433, 432), (384, 385, 420, 419), (398, 399, 434, 433), (385, 386, 421, 420), (92, 373, 408), (399, 400, 435, 434), (386, 387, 422, 421), (373, 374, 409, 408), (400, 401, 436, 435), (387, 388, 423, 422), (374, 375, 410, 409), (401, 402, 437, 436), (388, 389, 424, 423), (375, 376, 411, 410), (402, 403, 438, 437), (389, 390, 425, 424), (376, 377, 412, 411), (403, 404, 439, 438), (419, 420, 455, 454), (433, 434, 469, 468), (420, 421, 456, 455), (92, 408, 443), (434, 435, 470, 469), (421, 422, 457, 456), (408, 409, 444, 443), (435, 436, 471, 470), (422, 423, 458, 457), (409, 410, 445, 444), (436, 437, 472, 471), (423, 424, 459, 458), (410, 411, 446, 445), (437, 438, 473, 472), (424, 425, 460, 459), (411, 412, 447, 446), (438, 439, 474, 473), (425, 426, 461, 460), (412, 413, 448, 447), (439, 440, 475, 474), (426, 427, 462, 461), (413, 414, 449, 448), (440, 441, 476, 475), (427, 428, 463, 462), (414, 415, 450, 449), (441, 442, 477, 476), (428, 429, 464, 463), (415, 416, 451, 450), (442, 21, 477), (429, 430, 465, 464), (416, 417, 452, 451), (430, 431, 466, 465), (417, 418, 453, 452), (431, 432, 467, 466), (418, 419, 454, 453), (432, 433, 468, 467), (448, 449, 484, 483), (475, 476, 511, 510), (462, 463, 498, 497), (449, 450, 485, 484), (476, 477, 512, 511), (463, 464, 499, 498), (450, 451, 486, 485), (477, 21, 512), (464, 465, 500, 499), (451, 452, 487, 486), (465, 466, 501, 500), (452, 453, 488, 487), (466, 467, 502, 501), (453, 454, 489, 488), (467, 468, 503, 502), (454, 455, 490, 489), (468, 469, 504, 503), (455, 456, 491, 490), (92, 443, 478), (469, 470, 505, 504), (456, 457, 492, 491), (443, 444, 479, 478), (470, 471, 506, 505), (457, 458, 493, 492), (444, 445, 480, 479), (471, 472, 507, 506), (458, 459, 494, 493), (445, 446, 481, 480), (472, 473, 508, 507), (459, 460, 495, 494), (446, 447, 482, 481), (473, 474, 509, 508), (460, 461, 496, 495), (447, 448, 483, 482), (474, 475, 510, 509), (461, 462, 497, 496), (92, 478, 513), (504, 505, 540, 539), (491, 492, 527, 526), (478, 479, 514, 513), (505, 506, 541, 540), (492, 493, 528, 527), (479, 480, 515, 514), (506, 507, 542, 541), (493, 494, 529, 528), (480, 481, 516, 515), (507, 508, 543, 542), (494, 495, 530, 529), (481, 482, 517, 516), (508, 509, 544, 543), (495, 496, 531, 530), (482, 483, 518, 517), (509, 510, 545, 544), (496, 497, 532, 531), (483, 484, 519, 518), (510, 511, 546, 545), (497, 498, 533, 532), (484, 485, 520, 519), (511, 512, 547, 546), (498, 499, 534, 533), (485, 486, 521, 520), (512, 21, 547), (499, 500, 535, 534), (486, 487, 522, 521), (500, 501, 536, 535), (487, 488, 523, 522), (501, 502, 537, 536), (488, 489, 524, 523), (502, 503, 538, 537), (489, 490, 525, 524), (503, 504, 539, 538), (490, 491, 526, 525), (533, 534, 569, 568), (520, 521, 556, 555), (547, 21, 582), (534, 535, 570, 569), (521, 522, 557, 556), (535, 536, 571, 570), (522, 523, 558, 557), (536, 537, 572, 571), (523, 524, 559, 558), (537, 538, 573, 572), (524, 525, 560, 559), (538, 539, 574, 573), (525, 526, 561, 560), (92, 513, 548), (539, 540, 575, 574), (526, 527, 562, 561), (513, 514, 549, 548), (540, 541, 576, 575), (527, 528, 563, 562), (514, 515, 550, 549), (541, 542, 577, 576), (528, 529, 564, 563), (515, 516, 551, 550), (542, 543, 578, 577), (529, 530, 565, 564), (516, 517, 552, 551), (543, 544, 579, 578), (530, 531, 566, 565), (517, 518, 553, 552), (544, 545, 580, 579), (531, 532, 567, 566), (518, 519, 554, 553), (545, 546, 581, 580), (532, 533, 568, 567), (519, 520, 555, 554), (546, 547, 582, 581), (562, 563, 598, 597), (549, 550, 585, 584), (576, 577, 612, 611), (563, 564, 599, 598), (550, 551, 586, 585), (577, 578, 613, 612), (564, 565, 600, 599), (551, 552, 587, 586), (578, 579, 614, 613), (565, 566, 601, 600), (552, 553, 588, 587), (579, 580, 615, 614), (566, 567, 602, 601), (553, 554, 589, 588), (580, 581, 616, 615), (567, 568, 603, 602), (554, 555, 590, 589), (581, 582, 617, 616), (568, 569, 604, 603), (555, 556, 591, 590), (582, 21, 617), (569, 570, 605, 604), (556, 557, 592, 591), (570, 571, 606, 605), (557, 558, 593, 592), (571, 572, 607, 606), (558, 559, 594, 593), (572, 573, 608, 607), (559, 560, 595, 594), (573, 574, 609, 608), (560, 561, 596, 595), (92, 548, 583), (574, 575, 610, 609), (561, 562, 597, 596), (548, 549, 584, 583), (575, 576, 611, 610), (591, 592, 627, 626), (605, 606, 641, 640), (592, 593, 628, 627), (606, 607, 642, 641), (593, 594, 629, 628), (607, 608, 643, 642), (594, 595, 630, 629), (608, 609, 644, 643), (595, 596, 631, 630), (92, 583, 618), (609, 610, 645, 644), (596, 597, 632, 631), (583, 584, 619, 618), (610, 611, 646, 645), (597, 598, 633, 632), (584, 585, 620, 619), (611, 612, 647, 646), (598, 599, 634, 633), (585, 586, 621, 620), (612, 613, 648, 647), (599, 600, 635, 634), (586, 587, 622, 621), (613, 614, 649, 648), (600, 601, 636, 635), (587, 588, 623, 622), (614, 615, 650, 649), (601, 602, 637, 636), (588, 589, 624, 623), (615, 616, 651, 650), (602, 603, 638, 637), (589, 590, 625, 624), (616, 617, 652, 651), (603, 604, 639, 638), (590, 591, 626, 625), (617, 21, 652), (604, 605, 640, 639), (620, 621, 656, 655), (647, 648, 683, 682), (634, 635, 670, 669), (621, 622, 657, 656), (648, 649, 684, 683), (635, 636, 671, 670), (622, 623, 658, 657), (649, 650, 685, 684), (636, 637, 672, 671), (623, 624, 659, 658), (650, 651, 686, 685), (637, 638, 673, 672), (624, 625, 660, 659), (651, 652, 687, 686), (638, 639, 674, 673), (625, 626, 661, 660), (652, 21, 687), (639, 640, 675, 674), (626, 627, 662, 661), (640, 641, 676, 675), (627, 628, 663, 662), (641, 642, 677, 676), (628, 629, 664, 663), (642, 643, 678, 677), (629, 630, 665, 664), (643, 644, 679, 678), (630, 631, 666, 665), (92, 618, 653), (644, 645, 680, 679), (631, 632, 667, 666), (618, 619, 654, 653), (645, 646, 681, 680), (632, 633, 668, 667), (619, 620, 655, 654), (646, 647, 682, 681), (633, 634, 669, 668), (676, 677, 712, 711), (663, 664, 699, 698), (677, 678, 713, 712), (664, 665, 700, 699), (678, 679, 714, 713), (665, 666, 701, 700), (92, 653, 688), (679, 680, 715, 714), (666, 667, 702, 701), (653, 654, 689, 688), (680, 681, 716, 715), (667, 668, 703, 702), (654, 655, 690, 689), (681, 682, 717, 716), (668, 669, 704, 703), (655, 656, 691, 690), (682, 683, 718, 717), (669, 670, 705, 704), (656, 657, 692, 691), (683, 684, 719, 718), (670, 671, 706, 705), (657, 658, 693, 692), (684, 685, 720, 719), (671, 672, 707, 706), (658, 659, 694, 693), (685, 686, 721, 720), (672, 673, 708, 707), (659, 660, 695, 694), (686, 687, 722, 721), (673, 674, 709, 708), (660, 661, 696, 695), (687, 21, 722), (674, 675, 710, 709), (661, 662, 697, 696), (675, 676, 711, 710), (662, 663, 698, 697), (718, 719, 754, 753), (705, 706, 741, 740), (692, 693, 728, 727), (719, 720, 755, 754), (706, 707, 742, 741), (693, 694, 729, 728), (720, 721, 756, 755), (707, 708, 743, 742), (694, 695, 730, 729), (721, 722, 757, 756), (708, 709, 744, 743), (695, 696, 731, 730), (722, 21, 757), (709, 710, 745, 744), (696, 697, 732, 731), (710, 711, 746, 745), (697, 698, 733, 732), (711, 712, 747, 746), (698, 699, 734, 733), (712, 713, 748, 747), (699, 700, 735, 734), (713, 714, 749, 748), (700, 701, 736, 735), (92, 688, 723), (714, 715, 750, 749), (701, 702, 737, 736), (688, 689, 724, 723), (715, 716, 751, 750), (702, 703, 738, 737), (689, 690, 725, 724), (716, 717, 752, 751), (703, 704, 739, 738), (690, 691, 726, 725), (717, 718, 753, 752), (704, 705, 740, 739), (691, 692, 727, 726), (747, 748, 783, 782), (734, 735, 770, 769), (748, 749, 784, 783), (735, 736, 771, 770), (92, 723, 758), (749, 750, 785, 784), (736, 737, 772, 771), (723, 724, 759, 758), (750, 751, 786, 785), (737, 738, 773, 772), (724, 725, 760, 759), (751, 752, 787, 786), (738, 739, 774, 773), (725, 726, 761, 760), (752, 753, 788, 787), (739, 740, 775, 774), (726, 727, 762, 761), (753, 754, 789, 788), (740, 741, 776, 775), (727, 728, 763, 762), (754, 755, 790, 789), (741, 742, 777, 776), (728, 729, 764, 763), (755, 756, 791, 790), (742, 743, 778, 777), (729, 730, 765, 764), (756, 757, 792, 791), (743, 744, 779, 778), (730, 731, 766, 765), (757, 21, 792), (744, 745, 780, 779), (731, 732, 767, 766), (745, 746, 781, 780), (732, 733, 768, 767), (746, 747, 782, 781), (733, 734, 769, 768), (776, 777, 812, 811), (763, 764, 799, 798), (790, 791, 826, 825), (777, 778, 813, 812), (764, 765, 800, 799), (791, 792, 827, 826), (778, 779, 814, 813), (765, 766, 801, 800), (792, 21, 827), (779, 780, 815, 814), (766, 767, 802, 801), (780, 781, 816, 815), (767, 768, 803, 802), (781, 782, 817, 816), (768, 769, 804, 803), (782, 783, 818, 817), (769, 770, 805, 804), (783, 784, 819, 818), (770, 771, 806, 805), (92, 758, 793), (784, 785, 820, 819), (771, 772, 807, 806), (758, 759, 794, 793), (785, 786, 821, 820), (772, 773, 808, 807), (759, 760, 795, 794), (786, 787, 822, 821), (773, 774, 809, 808), (760, 761, 796, 795), (787, 788, 823, 822), (774, 775, 810, 809), (761, 762, 797, 796), (788, 789, 824, 823), (775, 776, 811, 810), (762, 763, 798, 797), (789, 790, 825, 824), (815, 816, 10, 9), (802, 803, 833, 832), (816, 817, 11, 10), (803, 804, 834, 833), (817, 818, 12, 11), (804, 805, 5, 834), (818, 819, 13, 12), (805, 806, 6, 5), (92, 793, 0), (819, 820, 14, 13), (806, 807, 835, 6), (793, 794, 1, 0), (820, 821, 841, 14), (807, 808, 836, 835), (794, 795, 2, 1), (821, 822, 15, 841), (808, 809, 837, 836), (795, 796, 3, 2), (822, 823, 16, 15), (809, 810, 838, 837), (796, 797, 4, 3), (823, 824, 17, 16), (810, 811, 839, 838), (797, 798, 828, 4), (824, 825, 18, 17), (811, 812, 840, 839), (798, 799, 829, 828), (825, 826, 19, 18), (812, 813, 7, 840), (799, 800, 830, 829), (826, 827, 20, 19), (813, 814, 8, 7), (800, 801, 831, 830), (827, 21, 20), (814, 815, 9, 8), (801, 802, 832, 831)])
me_mesh_001.polygons.foreach_set('material_index', [0, 0, 0, 0, 0, 0, 0, 0, 1, 0, 0, 0, 1, 0, 0, 0, 0, 0, 0, 0, 0, 0, 0, 0, 0, 0, 0, 0, 0, 0, 0, 0, 0, 0, 0, 0, 0, 0, 1, 0, 0, 0, 0, 0, 0, 0, 0, 0, 0, 0, 0, 0, 0, 0, 0, 0, 0, 0, 0, 0, 0, 0, 0, 0, 0, 0, 0, 0, 0, 0, 1, 0, 0, 0, 0, 0, 0, 0, 0, 0, 0, 0, 0, 0, 0, 0, 1, 0, 0, 0, 1, 0, 0, 0, 0, 0, 0, 0, 0, 0, 0, 0, 0, 0, 0, 0, 0, 0, 0, 0, 0, 0, 0, 0, 0, 0, 0, 0, 0, 0, 0, 0, 0, 0, 0, 0, 0, 0, 0, 0, 0, 0, 0, 0, 0, 0, 0, 0, 0, 1, 0, 0, 0, 1, 0, 0, 0, 0, 0, 0, 0, 0, 0, 1, 0, 0, 0, 1, 0, 0, 0, 0, 0, 0, 0, 0, 0, 0, 0, 0, 0, 0, 0, 0, 0, 0, 0, 0, 0, 0, 0, 0, 0, 0, 0, 0, 0, 0, 0, 0, 0, 0, 0, 0, 0, 0, 0, 0, 0, 0, 0, 0, 0, 0, 0, 0, 0, 1, 0, 0, 0, 1, 0, 0, 0, 0, 0, 0, 0, 0, 0, 1, 0, 0, 0, 1, 0, 0, 0, 0, 0, 0, 0, 0, 0, 0, 0, 0, 0, 0, 0, 0, 0, 0, 0, 0, 0, 0, 0, 0, 0, 0, 0, 0, 0, 0, 0, 0, 0, 0, 0, 0, 0, 0, 0, 0, 0, 0, 0, 0, 0, 0, 0, 0, 0, 1, 0, 0, 0, 1, 0, 0, 0, 0, 0, 0, 0, 0, 0, 1, 0, 0, 0, 1, 0, 0, 0, 0, 0, 0, 0, 0, 0, 0, 0, 0, 0, 0, 0, 0, 0, 0, 0, 0, 0, 0, 0, 0, 0, 0, 0, 0, 0, 0, 0, 0, 0, 0, 0, 0, 0, 0, 0, 0, 0, 0, 0, 0, 0, 0, 0, 0, 0, 1, 0, 0, 0, 1, 0, 0, 0, 0, 0, 0, 0, 0, 0, 0, 0, 0, 0, 0, 0, 1, 0, 0, 0, 0, 0, 0, 0, 0, 0, 0, 0, 0, 0, 0, 0, 0, 0, 0, 0, 0, 0, 0, 0, 0, 0, 0, 0, 0, 0, 0, 0, 1, 0, 0, 0, 0, 0, 0, 0, 0, 0, 0, 0, 0, 0, 0, 0, 1, 0, 0, 0, 1, 0, 0, 0, 0, 0, 0, 0, 0, 0, 0, 0, 0, 0, 0, 0, 0, 1, 0, 0, 0, 0, 0, 0, 0, 0, 0, 0, 0, 0, 0, 0, 0, 0, 0, 0, 0, 0, 0, 0, 0, 0, 0, 0, 0, 0, 0, 0, 0, 1, 0, 0, 0, 0, 0, 0, 0, 0, 0, 0, 0, 0, 0, 0, 1, 0, 0, 0, 1, 0, 0, 0, 0, 0, 0, 0, 0, 0, 0, 0, 0, 0, 0, 0, 0, 0, 0, 0, 0, 0, 0, 0, 0, 0, 0, 0, 0, 0, 0, 0, 0, 0, 0, 0, 0, 0, 0, 0, 0, 0, 0, 0, 0, 0, 0, 0, 0, 0, 1, 0, 0, 0, 1, 0, 0, 0, 0, 0, 0, 0, 0, 1, 0, 0, 0, 1, 0, 0, 0, 0, 0, 0, 0, 0, 0, 0, 0, 0, 0, 0, 0, 0, 0, 0, 0, 0, 0, 0, 0, 0, 0, 0, 0, 0, 0, 0, 0, 0, 0, 0, 0, 0, 0, 0, 0, 0, 0, 0, 0, 0, 0, 0, 0, 0, 0, 1, 0, 0, 0, 1, 0, 0, 0, 0, 0, 0, 0, 0, 0, 1, 0, 0, 0, 1, 0, 0, 0, 0, 0, 0, 0, 0, 0, 0, 0, 0, 0, 0, 0, 0, 0, 0, 0, 0, 0, 0, 0, 0, 0, 0, 0, 0, 0, 0, 0, 0, 0, 0, 0, 0, 0, 0, 0, 0, 0, 0, 0, 0, 0, 0, 0, 0, 0, 1, 0, 0, 0, 1, 0, 0, 0, 0, 0, 0, 0, 0, 0, 0, 0, 0, 0, 0, 1, 0, 0, 0, 0, 0, 0, 0, 0, 0, 0, 0, 0, 0, 0, 0, 0, 0, 0, 0, 0, 0, 0, 0, 0, 0, 0, 0, 0, 0, 0, 0, 1, 0, 0, 0, 0, 0, 0, 0, 0, 0, 0, 0, 0, 0, 0, 0, 0, 1, 0, 0, 0, 1, 0, 0, 0, 0, 0, 0, 0, 0, 0, 0, 0, 0, 0, 0, 0, 0, 1, 0, 0, 0, 0, 0, 0, 0, 0, 0, 0, 0, 0, 0, 0, 0, 0, 0, 0, 0, 0, 0, 0, 0, 0, 0, 0, 0, 0, 0, 0, 0, 1, 0, 0, 0, 0, 0, 0, 0, 0, 0, 0, 0, 0, 0, 0, 1, 0, 0, 0, 1, 0, 0, 0, 0, 0, 0, 0, 0, 0, 0, 0, 0, 0, 0, 0, 0, 0, 0, 0, 0, 1, 0, 0, 0, 1, 0, 0, 0, 0, 0, 0, 0, 0, 0, 0, 0, 0, 0, 0, 0, 0, 0, 0, 0, 0, 0, 0, 0, 0, 0, 0, 0, 0, 0, 0])
me_mesh_001.materials.append(mat_pin)
me_mesh_001.materials.append(mat_stripe)
me_mesh_001.use_remesh_preserve_volume = False
me_mesh_001.use_remesh_preserve_attributes = False
me_mesh_001.use_mirror_vertex_groups = False
me_mesh_001.update()

# ---- curves / text
cu_beziercurve = bpy.data.curves.new('BezierCurve', 'CURVE')
cu_beziercurve.dimensions = '3D'
_sp = cu_beziercurve.splines.new('BEZIER'); _sp.bezier_points.add(3)
_sp.bezier_points.foreach_set('co', [-0.5983, 3.364, -6.439e-07, -0.3388, 2.19, -6.255e-08, -0.1975, -0.08514, 2.432e-09, -0.5983, -0.4359, 1.08e-08])
_sp.bezier_points.foreach_set('handle_left', [-1.088, 3.364, -6.76e-07, -0.1566, 3.165, -9.039e-08, 0.3686, 1.112, -3.177e-08, -0.3184, -0.4359, 9.623e-09])
_sp.bezier_points.foreach_set('handle_right', [-0.2488, 3.364, -6.209e-07, -0.4677, 1.501, -4.287e-08, -0.3831, -0.4776, 1.364e-08, -0.81, -0.4359, 1.17e-08])
for _p, _l, _r in zip(_sp.bezier_points, ['ALIGNED', 'ALIGNED', 'ALIGNED', 'ALIGNED'], ['ALIGNED', 'ALIGNED', 'ALIGNED', 'ALIGNED']): _p.handle_left_type = _l; _p.handle_right_type = _r
_sp.order_u = 0
_sp.order_v = 0
cu_beziercurve.use_path = True
cu_beziercurve.use_path_clamp = True
cu_beziercurve.bevel_resolution = 0
cu_beziercurve.fill_mode = 'HALF'

# ---- objects
ob_pin_outline_001 = bpy.data.objects.new('Pin Outline.001', me_mesh_001)
ob_pin_outline = bpy.data.objects.new('Pin Outline', cu_beziercurve)
ob_lamp = bpy.data.objects.new('Lamp', light_lamp)
ob_camera = bpy.data.objects.new('Camera', cam_camera)

# ---- transforms, parenting, visibility, modifiers, constraints
ob_pin_outline_001.location = (0.5983, 0.0, -1.464)
ob_pin_outline_001.rotation_euler = (1.571, -0.0, -0.0)
ob_pin_outline_001.lineart.crease_threshold = 0.0
ob_pin_outline.location = (0.5983, 0.0, -1.464)
ob_pin_outline.rotation_euler = (1.571, -0.0, -0.0)
ob_pin_outline.hide_viewport = True
ob_pin_outline.lineart.crease_threshold = 0.0
ob_lamp.location = (4.076, 1.005, 5.904)
ob_lamp.rotation_euler = (0.6503, 0.05522, 1.866)
ob_lamp.lock_rotations_4d = False
ob_lamp.empty_display_type = 'ARROWS'
ob_lamp.color = (0.0, 0.0, 0.0, 0.0)
ob_lamp.lineart.crease_threshold = 0.0
ob_camera.location = (7.481, -6.508, 5.344)
ob_camera.rotation_euler = (1.109, 0.0, 0.8149)
ob_camera.lock_rotations_4d = False
ob_camera.empty_display_type = 'ARROWS'
ob_camera.color = (0.0, 0.0, 0.0, 0.0)
ob_camera.display_type = 'WIRE'
ob_camera.lineart.crease_threshold = 0.0

# ---- collection membership
col_collection_1.objects.link(ob_pin_outline_001)
col_collection_1.objects.link(ob_pin_outline)
col_collection_1.objects.link(ob_lamp)
col_collection_1.objects.link(ob_camera)

# ---- scene / render settings (as saved in the file)
scene.camera = ob_camera
scene.frame_start = 1; scene.frame_end = 250; scene.frame_set(144)
scene.render.engine = 'BLENDER_EEVEE_NEXT'
scene.render.resolution_percentage = 50
scene.render.dither_intensity = 0.0
scene.cycles.use_denoising = False
scene.cycles.samples = 128
scene.cycles.sampling_pattern = 'TABULATED_SOBOL'
scene.cycles.light_sampling_threshold = 0.0
scene.cycles.use_adaptive_sampling = False
scene.cycles.use_light_tree = False
scene.cycles.blur_glossy = 0.0
scene.cycles.sample_clamp_indirect = 0.0
scene.view_settings.view_transform = 'Standard'
bpy.context.view_layer.update()
